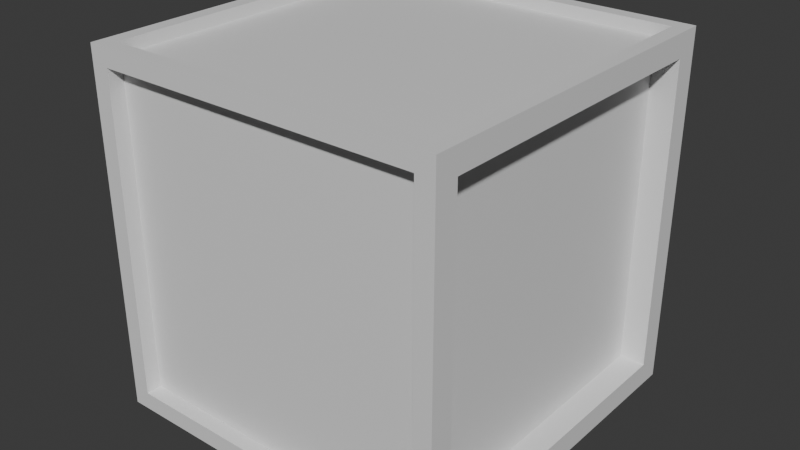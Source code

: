 # Source: box.blend  (saved by Blender 4.1.24; exported with 4.5.12 LTS)
import bpy
from mathutils import Matrix  # noqa: F401  (used for matrix-valued properties, if any)

bpy.ops.wm.read_factory_settings(use_empty=True)
scene = bpy.context.scene
scene.name = 'Scene'

# ---- collections
col_collection = bpy.data.collections.new('Collection'); scene.collection.children.link(col_collection)

# ---- materials (node trees are filled in below, after node groups)
mat_material = bpy.data.materials.new('Material')
mat_material.alpha_threshold = 0.0
mat_material.use_transparent_shadow = False
mat_material.roughness = 0.5
mat_material.line_color = (0.0, 0.0, 0.0, 1.0)

# ---- material node trees
mat_material.use_nodes = True; mat_material.node_tree.nodes.clear()
_N = mat_material.node_tree.nodes; _L = mat_material.node_tree.links
n0 = _N.new('ShaderNodeOutputMaterial'); n0.name = 'Material Output'; n0.location = (300, 300)
n1 = _N.new('ShaderNodeBsdfPrincipled'); n1.name = 'Principled BSDF'; n1.location = (10, 300)
n1.inputs[3].default_value = 1.45
_L.new(n1.outputs[0], n0.inputs[0])
n0.is_active_output = True

# ---- world
world_world = bpy.data.worlds.new('World'); scene.world = world_world
world_world.use_nodes = True; world_world.node_tree.nodes.clear()
_N = world_world.node_tree.nodes; _L = world_world.node_tree.links
n0 = _N.new('ShaderNodeOutputWorld'); n0.name = 'World Output'; n0.location = (300, 300)
n1 = _N.new('ShaderNodeBackground'); n1.name = 'Background'; n1.location = (10, 300)
n1.inputs[0].default_value = (0.05088, 0.05088, 0.05088, 1.0)
_L.new(n1.outputs[0], n0.inputs[0])
n0.is_active_output = True
world_world.color = (0.05088, 0.05088, 0.05088)
world_world.use_sun_shadow = False
world_world.sun_shadow_jitter_overblur = 0.0

# ---- meshes
me_cube = bpy.data.meshes.new('Cube')
me_cube.from_pydata([(1.0, 0.8692, 0.8692), (1.0, 0.8692, -0.8692), (1.0, -0.8692, 0.8692), (1.0, -0.8692, -0.8692), (-1.0, 0.9008, 0.9008), (-1.0, 0.9008, -0.9008), (-0.8994, -1.0, 0.8994), (-0.8994, -1.0, -0.8994), (0.9017, 1.0, 0.9017), (0.9017, 1.0, -0.9017), (0.8994, -1.0, 0.8994), (0.8994, -1.0, -0.8994), (0.8583, 0.8692, 0.8692), (0.8583, 0.8692, -0.8692), (0.8583, -0.8692, 0.8692), (0.8583, -0.8692, -0.8692), (-1.0, -0.9008, -0.9008), (-1.0, -0.9008, 0.9008), (0.9166, -0.9166, 1.0), (0.8969, -0.8969, -1.0), (-0.8994, -0.9145, -0.8994), (-0.8994, -0.9145, 0.8994), (0.8994, -0.9145, 0.8994), (0.8994, -0.9145, -0.8994), (-0.9017, 1.0, -0.9017), (-0.8969, -0.8969, -1.0), (-0.9166, -0.9166, 1.0), (-0.9017, 1.0, 0.9017), (-0.9242, 0.9008, -0.9008), (-0.9242, -0.9008, -0.9008), (-0.9242, -0.9008, 0.9008), (-0.9242, 0.9008, 0.9008), (0.8969, 0.8969, -1.0), (-0.8969, 0.8969, -1.0), (0.9166, 0.9166, 1.0), (-0.9166, 0.9166, 1.0), (0.9017, 0.9192, -0.9017), (-0.9017, 0.9192, -0.9017), (0.9017, 0.9192, 0.9017), (-0.9017, 0.9192, 0.9017), (1.0, -1.0, 1.0), (-1.0, -1.0, 1.0), (1.0, 1.0, 1.0), (-1.0, 1.0, 1.0), (0.9166, -0.9166, 0.9342), (-0.9166, -0.9166, 0.9342), (0.9166, 0.9166, 0.9342), (-0.9166, 0.9166, 0.9342), (-1.0, 1.0, -1.0), (-1.0, -1.0, -1.0), (1.0, 1.0, -1.0), (1.0, -1.0, -1.0), (-0.8969, 0.8969, -0.9148), (-0.8969, -0.8969, -0.9148), (0.8969, 0.8969, -0.9148), (0.8969, -0.8969, -0.9148)], [], [(34, 35, 47, 46), (7, 11, 23, 20), (17, 4, 31, 30), (32, 19, 55, 54), (3, 1, 13, 15), (24, 27, 39, 37), (0, 1, 50, 42), (3, 2, 40, 51), (2, 0, 42, 40), (1, 3, 51, 50), (13, 12, 14, 15), (2, 3, 15, 14), (0, 2, 14, 12), (1, 0, 12, 13), (7, 6, 41, 49), (10, 11, 51, 40), (6, 10, 40, 41), (11, 7, 49, 51), (23, 22, 21, 20), (11, 10, 22, 23), (10, 6, 21, 22), (6, 7, 20, 21), (16, 5, 48, 49), (17, 16, 49, 41), (5, 4, 43, 48), (4, 17, 41, 43), (29, 30, 31, 28), (16, 17, 30, 29), (4, 5, 28, 31), (5, 16, 29, 28), (24, 9, 50, 48), (9, 8, 42, 50), (27, 24, 48, 43), (8, 27, 43, 42), (37, 39, 38, 36), (9, 24, 37, 36), (27, 8, 38, 39), (8, 9, 36, 38), (18, 26, 41, 40), (34, 18, 40, 42), (26, 35, 43, 41), (35, 34, 42, 43), (46, 47, 45, 44), (18, 34, 46, 44), (35, 26, 45, 47), (26, 18, 44, 45), (33, 25, 49, 48), (32, 33, 48, 50), (25, 19, 51, 49), (19, 32, 50, 51), (52, 54, 55, 53), (33, 32, 54, 52), (19, 25, 53, 55), (25, 33, 52, 53)])
_uv = me_cube.uv_layers.new(name='UVMap')
_uv.uv.foreach_set('vector', [0.5374, 0.7859, 0.2973, 0.7606, 0.3062, 0.751, 0.5267, 0.776, 0.2786, 0.4441, 0.2786, 0.666, 0.2681, 0.666, 0.2681, 0.4441, 0.2582, 0.667, 0.2582, 0.4448, 0.2675, 0.4448, 0.2675, 0.667, 0.472, 0.0002921, 0.5987, 0.1819, 0.5874, 0.1897, 0.4675, 0.01186, 0.2792, 0.4292, 0.2792, 0.2147, 0.2967, 0.2147, 0.2967, 0.4292, 0.2476, 0.6677, 0.2476, 0.4453, 0.2576, 0.4453, 0.2576, 0.6677, 0.01643, 0.2309, 0.2309, 0.2309, 0.247, 0.247, 0.0002931, 0.247, 0.2309, 0.01643, 0.01643, 0.01643, 0.0002928, 0.0002922, 0.247, 0.0002921, 0.01643, 0.01643, 0.01643, 0.2309, 0.0002927, 0.247, 0.0002928, 0.0002922, 0.2309, 0.2309, 0.2309, 0.01643, 0.247, 0.0002921, 0.247, 0.247, 0.9997, 0.517, 0.9997, 0.7314, 0.7853, 0.7314, 0.7853, 0.517, 0.2792, 0.6437, 0.2792, 0.4292, 0.2967, 0.4292, 0.2967, 0.6437, 0.2792, 0.8581, 0.2792, 0.6437, 0.2967, 0.6437, 0.2967, 0.8581, 0.2792, 0.2147, 0.2792, 0.0002921, 0.2967, 0.0002921, 0.2967, 0.2147, 0.2346, 0.7529, 0.01271, 0.7529, 0.0002931, 0.7405, 0.247, 0.7405, 0.01271, 0.9748, 0.2346, 0.9748, 0.247, 0.9872, 0.0002921, 0.9872, 0.01271, 0.7529, 0.01271, 0.9748, 0.0002925, 0.9872, 0.0002931, 0.7405, 0.2346, 0.9748, 0.2346, 0.7529, 0.247, 0.7405, 0.247, 0.9872, 0.9827, 0.7643, 0.9827, 0.9862, 0.7608, 0.9862, 0.7608, 0.7643, 0.2786, 0.666, 0.2786, 0.8879, 0.2681, 0.8879, 0.2681, 0.666, 0.2786, 0.0002921, 0.2786, 0.2222, 0.2681, 0.2222, 0.2681, 0.0002921, 0.2786, 0.2222, 0.2786, 0.4441, 0.2681, 0.4441, 0.2681, 0.2222, 0.2348, 0.7282, 0.2348, 0.506, 0.247, 0.4937, 0.247, 0.7405, 0.01253, 0.7282, 0.2348, 0.7282, 0.247, 0.7405, 0.0002931, 0.7405, 0.2348, 0.506, 0.01253, 0.506, 0.0002933, 0.4937, 0.247, 0.4937, 0.01253, 0.506, 0.01253, 0.7282, 0.0002931, 0.7405, 0.0002933, 0.4937, 0.5379, 0.9866, 0.5379, 0.7643, 0.7602, 0.7643, 0.7602, 0.9866, 0.2582, 0.8893, 0.2582, 0.667, 0.2675, 0.667, 0.2675, 0.8893, 0.2582, 0.4448, 0.2582, 0.2225, 0.2675, 0.2225, 0.2675, 0.4448, 0.2582, 0.2225, 0.2582, 0.0002921, 0.2675, 0.0002921, 0.2675, 0.2225, 0.2349, 0.4816, 0.2349, 0.2591, 0.247, 0.247, 0.247, 0.4937, 0.2349, 0.2591, 0.01242, 0.2591, 0.0002931, 0.247, 0.247, 0.247, 0.01242, 0.4816, 0.2349, 0.4816, 0.247, 0.4937, 0.0002933, 0.4937, 0.01242, 0.2591, 0.01242, 0.4816, 0.0002933, 0.4937, 0.0002931, 0.247, 0.5993, 0.4701, 0.5993, 0.2476, 0.8218, 0.2476, 0.8218, 0.4701, 0.2476, 0.8902, 0.2476, 0.6677, 0.2576, 0.6677, 0.2576, 0.8902, 0.2476, 0.4453, 0.2476, 0.2228, 0.2576, 0.2228, 0.2576, 0.4453, 0.2476, 0.2228, 0.2476, 0.0002921, 0.2576, 0.0002921, 0.2576, 0.2228, 0.5482, 0.5273, 0.5482, 0.7534, 0.5379, 0.7637, 0.5379, 0.517, 0.7744, 0.5273, 0.5482, 0.5273, 0.5379, 0.517, 0.7847, 0.517, 0.5482, 0.7534, 0.7744, 0.7534, 0.7847, 0.7637, 0.5379, 0.7637, 0.7744, 0.7534, 0.7744, 0.5273, 0.7847, 0.517, 0.7847, 0.7637, 0.5267, 0.776, 0.3062, 0.751, 0.308, 0.5268, 0.5284, 0.5518, 0.5374, 0.5422, 0.5374, 0.7859, 0.5267, 0.776, 0.5284, 0.5518, 0.2973, 0.7606, 0.2973, 0.517, 0.308, 0.5268, 0.3062, 0.751, 0.2973, 0.517, 0.5374, 0.5422, 0.5284, 0.5518, 0.308, 0.5268, 0.612, 0.2343, 0.8333, 0.2343, 0.8461, 0.247, 0.5993, 0.247, 0.612, 0.01301, 0.612, 0.2343, 0.5993, 0.247, 0.5993, 0.0002922, 0.8333, 0.2343, 0.8333, 0.01301, 0.8461, 0.0002921, 0.8461, 0.247, 0.8333, 0.01301, 0.612, 0.01301, 0.5993, 0.0002922, 0.8461, 0.0002922, 0.3074, 0.03985, 0.4675, 0.01186, 0.5874, 0.1897, 0.3088, 0.2747, 0.2973, 0.033, 0.472, 0.0002921, 0.4675, 0.01186, 0.3074, 0.03985, 0.2973, 0.5164, 0.2973, 0.2747, 0.3088, 0.2747, 0.3088, 0.5164, 0.2973, 0.2747, 0.2973, 0.033, 0.3074, 0.03985, 0.3088, 0.2747])
me_cube.materials.append(mat_material)
me_cube.use_mirror_vertex_groups = False
me_cube.update()

# ---- objects
ob_cube = bpy.data.objects.new('Cube', me_cube)

# ---- transforms, parenting, visibility, modifiers, constraints
ob_cube.location = (0.0, 0.0, 0.0)
ob_cube.lock_rotations_4d = False
ob_cube.empty_display_type = 'ARROWS'
ob_cube.lineart.crease_threshold = 0.0

# ---- collection membership
col_collection.objects.link(ob_cube)

# ---- scene / render settings (as saved in the file)
scene.frame_start = 1; scene.frame_end = 250; scene.frame_set(1)
scene.render.engine = 'BLENDER_EEVEE_NEXT'
scene.cycles.sampling_pattern = 'TABULATED_SOBOL'
scene.eevee.ray_tracing_options.trace_max_roughness = 0.0
bpy.context.view_layer.update()

# ---- added for rendering (the .blend has no active camera and no usable light): camera, sun
cam_auto = bpy.data.cameras.new('AutoCamera')
cam_auto.lens = 50.0
cam_auto.sensor_width = 36.0
cam_auto.clip_end = 1000.0
ob_auto_camera = bpy.data.objects.new('AutoCamera', cam_auto)
scene.collection.objects.link(ob_auto_camera)
ob_auto_camera.location = (3.20507, -3.84609, 2.56406)
ob_auto_camera.rotation_euler = (1.09748, -7.21219e-08, 0.694738)
scene.camera = ob_auto_camera
light_auto_sun = bpy.data.lights.new('AutoSun', 'SUN')
light_auto_sun.energy = 3.0
light_auto_sun.angle = 0.0523599
ob_auto_sun = bpy.data.objects.new('AutoSun', light_auto_sun)
scene.collection.objects.link(ob_auto_sun)
ob_auto_sun.rotation_euler = (0.872665, 0.174533, 0.523599)
bpy.context.view_layer.update()
